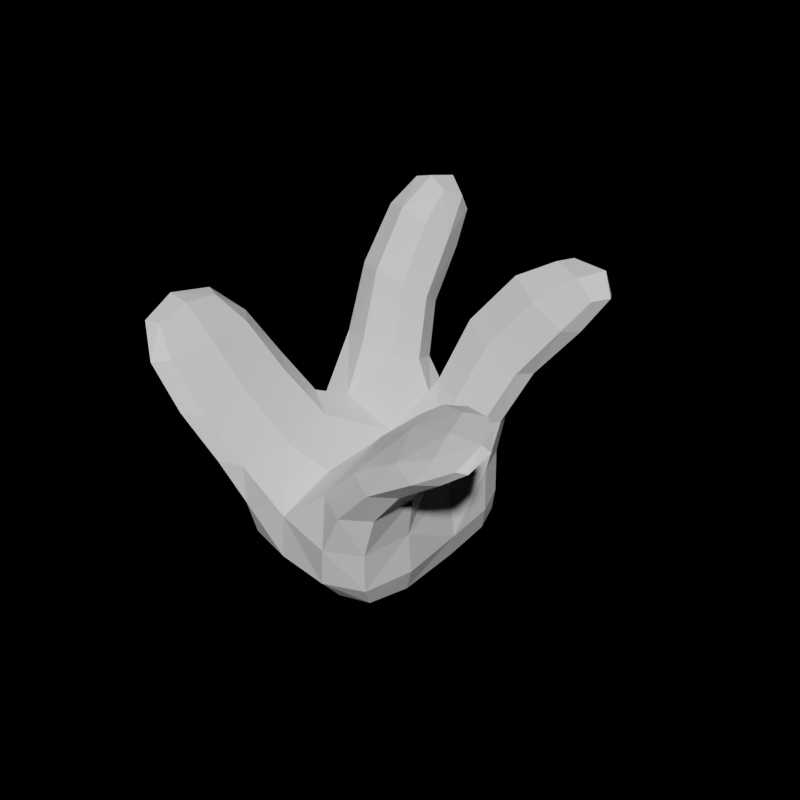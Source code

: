 # Source: plant2.blend  (saved by Blender 2.81.16; exported with 4.5.12 LTS)
import bpy
from mathutils import Matrix  # noqa: F401  (used for matrix-valued properties, if any)

bpy.ops.wm.read_factory_settings(use_empty=True)
scene = bpy.context.scene
scene.name = 'Scene'

# ---- collections
col_collection = bpy.data.collections.new('Collection'); scene.collection.children.link(col_collection)

# ---- materials (node trees are filled in below, after node groups)
mat_material = bpy.data.materials.new('Material')
mat_material.alpha_threshold = 0.0
mat_material.use_transparent_shadow = False
mat_material.line_color = (0.0, 0.0, 0.0, 1.0)

# ---- material node trees
mat_material.use_nodes = True; mat_material.node_tree.nodes.clear()
_N = mat_material.node_tree.nodes; _L = mat_material.node_tree.links
n0 = _N.new('ShaderNodeBsdfPrincipled'); n0.name = 'Principled BSDF'; n0.location = (1068, 337)
n0.distribution = 'GGX'
n0.subsurface_method = 'BURLEY'
n0.inputs[2].default_value = 0.4
n0.inputs[3].default_value = 1.45
n0.inputs[27].default_value = (0.0, 0.0, 0.0, 1.0)
n0.inputs[28].default_value = 1.0
n1 = _N.new('ShaderNodeOutputMaterial'); n1.name = 'Material Output'; n1.location = (1473, 232)
_L.new(n0.outputs[0], n1.inputs[0])
n1.is_active_output = True

# ---- world
world_world = bpy.data.worlds.new('World'); scene.world = world_world
world_world.use_nodes = True; world_world.node_tree.nodes.clear()
_N = world_world.node_tree.nodes; _L = world_world.node_tree.links
n0 = _N.new('ShaderNodeOutputWorld'); n0.name = 'World Output'; n0.location = (300, 300)
n1 = _N.new('ShaderNodeBackground'); n1.name = 'Background'; n1.location = (10, 300)
n1.inputs[0].default_value = (0.0, 0.0, 0.0, 1.0)
_L.new(n1.outputs[0], n0.inputs[0])
n0.is_active_output = True
world_world.color = (0.05088, 0.05088, 0.05088)
world_world.use_sun_shadow = False
world_world.sun_shadow_jitter_overblur = 0.0

# ---- meshes
me_cube = bpy.data.meshes.new('Cube')
me_cube.from_pydata([(2.302, -3.498, -1.647), (5.703, -3.977, 3.946), (1.704, 1.009, -1.549), (5.443, -1.609, 5.203), (-1.546, -2.539, -1.531), (3.988, -3.624, 4.251), (-0.5231, 1.015, -1.191), (3.208, -2.061, 5.137), (2.927, -3.518, 2.614), (0.5864, 0.5887, 3.53), (1.79, 0.127, 2.695), (0.6947, -3.675, 3.062), (-0.6646, 0.8124, 0.9153), (1.964, -3.462, 0.925), (1.484, 0.3106, 0.7341), (-0.8969, -3.159, 0.5659), (-3.505, 1.14, 1.238), (-2.664, 1.343, -0.8686), (-3.687, -2.212, -1.208), (-2.205, -2.832, 0.8886), (-1.836, -0.2664, 3.108), (-2.069, -4.238, 2.759), (-4.243, 0.06107, 3.431), (-3.376, -3.911, 3.081), (-3.484, -1.226, 6.008), (-3.446, -4.351, 5.68), (-4.932, -0.9688, 5.111), (-4.893, -4.094, 4.783), (-0.3995, 2.998, 1.232), (-0.258, 3.201, -0.875), (1.969, 2.829, -1.233), (1.749, 2.131, 1.05), (-3.239, 3.326, 1.554), (-2.398, 3.529, -0.5523), (-1.118, 1.196, 4.983), (-0.8525, 3.016, 3.558), (-3.29, 1.523, 5.306), (-3.025, 3.343, 3.881), (-0.7307, 1.684, 5.069), (0.6421, 3.87, 3.612), (2.526, 1.182, 3.115), (1.683, 3.002, 3.431), (-0.4496, 3.104, 7.545), (-0.1844, 4.924, 6.12), (-2.622, 3.431, 7.868), (-2.357, 5.251, 6.443), (2.43, 2.158, 7.325), (2.695, 4.343, 5.868), (4.579, 1.656, 5.371), (4.844, 3.476, 5.687)], [], [(0, 4, 6, 2), (2, 6, 29, 30), (4, 15, 19, 18), (13, 0, 2, 14), (15, 4, 0, 13), (5, 1, 3, 7), (5, 11, 8, 1), (1, 8, 10, 3), (7, 9, 11, 5), (3, 10, 9, 7), (11, 15, 13, 8), (8, 13, 14, 10), (9, 12, 15, 11), (10, 14, 12, 9), (16, 17, 18, 19), (12, 16, 22, 20), (6, 4, 18, 17), (16, 12, 34, 36), (20, 22, 26, 24), (19, 15, 21, 23), (15, 12, 20, 21), (16, 19, 23, 22), (25, 24, 26, 27), (22, 23, 27, 26), (23, 21, 25, 27), (21, 20, 24, 25), (31, 30, 29, 28), (28, 29, 33, 32), (17, 16, 32, 33), (6, 17, 33, 29), (14, 2, 30, 31), (14, 31, 41, 40), (37, 36, 44, 45), (32, 16, 36, 37), (28, 32, 37, 35), (12, 28, 35, 34), (41, 39, 47, 49), (31, 28, 39, 41), (12, 14, 40, 38), (28, 12, 38, 39), (44, 42, 43, 45), (36, 34, 42, 44), (35, 37, 45, 43), (34, 35, 43, 42), (46, 48, 49, 47), (39, 38, 46, 47), (40, 41, 49, 48), (38, 40, 48, 46)])
_uv = me_cube.uv_layers.new(name='UVMap')
_uv.uv.foreach_set('vector', [0.625, 0.5, 0.875, 0.5, 0.875, 0.75, 0.625, 0.75, 0.625, 0.75, 0.875, 0.75, 0.875, 0.75, 0.625, 0.75, 0.625, 0.25, 0.5797, 0.25, 0.5797, 0.25, 0.625, 0.25, 0.5797, 0.5, 0.625, 0.5, 0.625, 0.75, 0.5797, 0.75, 0.5797, 0.25, 0.625, 0.25, 0.625, 0.5, 0.5797, 0.5, 0.375, 0.25, 0.375, 0.5, 0.375, 0.75, 0.375, 1.0, 0.375, 0.25, 0.5479, 0.25, 0.5479, 0.5, 0.375, 0.5, 0.375, 0.5, 0.5479, 0.5, 0.5479, 0.75, 0.375, 0.75, 0.375, 0.0, 0.5479, 0.0, 0.5479, 0.25, 0.375, 0.25, 0.375, 0.75, 0.5479, 0.75, 0.5479, 1.0, 0.375, 1.0, 0.5479, 0.25, 0.5797, 0.25, 0.5797, 0.5, 0.5479, 0.5, 0.5479, 0.5, 0.5797, 0.5, 0.5797, 0.75, 0.5479, 0.75, 0.5479, 0.0, 0.5797, 0.0, 0.5797, 0.25, 0.5479, 0.25, 0.5479, 0.75, 0.5797, 0.75, 0.5797, 1.0, 0.5479, 1.0, 0.5797, 0.0, 0.625, 0.0, 0.625, 0.25, 0.5797, 0.25, 0.5797, 1.0, 0.5797, 1.0, 0.5797, 1.0, 0.5797, 1.0, 0.875, 0.75, 0.875, 0.5, 0.875, 0.5, 0.875, 0.75, 0.5797, 1.0, 0.5797, 1.0, 0.5797, 1.0, 0.5797, 1.0, 0.5797, 1.0, 0.5797, 1.0, 0.5797, 1.0, 0.5797, 1.0, 0.5797, 0.25, 0.5797, 0.25, 0.5797, 0.25, 0.5797, 0.25, 0.5797, 0.25, 0.5797, 0.0, 0.5797, 0.0, 0.5797, 0.25, 0.5797, 0.0, 0.5797, 0.25, 0.5797, 0.25, 0.5797, 0.0, 0.5797, 0.25, 0.5797, 0.0, 0.5797, 0.0, 0.5797, 0.25, 0.5797, 0.0, 0.5797, 0.25, 0.5797, 0.25, 0.5797, 0.0, 0.5797, 0.25, 0.5797, 0.25, 0.5797, 0.25, 0.5797, 0.25, 0.5797, 0.25, 0.5797, 0.0, 0.5797, 0.0, 0.5797, 0.25, 0.5797, 0.75, 0.625, 0.75, 0.625, 1.0, 0.5797, 1.0, 0.5797, 1.0, 0.625, 1.0, 0.625, 1.0, 0.5797, 1.0, 0.625, 0.0, 0.5797, 0.0, 0.5797, 0.0, 0.625, 0.0, 0.875, 0.75, 0.875, 0.75, 0.875, 0.75, 0.875, 0.75, 0.5797, 0.75, 0.625, 0.75, 0.625, 0.75, 0.5797, 0.75, 0.5797, 0.75, 0.5797, 0.75, 0.5797, 0.75, 0.5797, 0.75, 0.5797, 0.0, 0.5797, 0.0, 0.5797, 0.0, 0.5797, 0.0, 0.5797, 0.0, 0.5797, 0.0, 0.5797, 0.0, 0.5797, 0.0, 0.5797, 1.0, 0.5797, 1.0, 0.5797, 1.0, 0.5797, 1.0, 0.5797, 1.0, 0.5797, 1.0, 0.5797, 1.0, 0.5797, 1.0, 0.5797, 0.75, 0.5797, 1.0, 0.5797, 1.0, 0.5797, 0.75, 0.5797, 0.75, 0.5797, 1.0, 0.5797, 1.0, 0.5797, 0.75, 0.5797, 1.0, 0.5797, 0.75, 0.5797, 0.75, 0.5797, 1.0, 0.5797, 1.0, 0.5797, 1.0, 0.5797, 1.0, 0.5797, 1.0, 0.5797, 1.0, 0.5797, 1.0, 0.5797, 1.0, 0.5797, 1.0, 0.5797, 1.0, 0.5797, 1.0, 0.5797, 1.0, 0.5797, 1.0, 0.5797, 1.0, 0.5797, 1.0, 0.5797, 1.0, 0.5797, 1.0, 0.5797, 1.0, 0.5797, 1.0, 0.5797, 1.0, 0.5797, 1.0, 0.5797, 1.0, 0.5797, 0.75, 0.5797, 0.75, 0.5797, 1.0, 0.5797, 1.0, 0.5797, 1.0, 0.5797, 1.0, 0.5797, 1.0, 0.5797, 0.75, 0.5797, 0.75, 0.5797, 0.75, 0.5797, 0.75, 0.5797, 1.0, 0.5797, 0.75, 0.5797, 0.75, 0.5797, 1.0])
me_cube.materials.append(mat_material)
me_cube.use_remesh_preserve_volume = False
me_cube.use_remesh_preserve_attributes = False
me_cube.use_mirror_vertex_groups = False
me_cube.update()

# ---- objects
ob_cube = bpy.data.objects.new('Cube', me_cube)

# ---- transforms, parenting, visibility, modifiers, constraints
ob_cube.location = (0.0, 0.0, 0.0)
ob_cube.lock_rotations_4d = False
ob_cube.empty_display_type = 'ARROWS'
ob_cube.lineart.crease_threshold = 0.0
_m = ob_cube.modifiers.new('Subdivision', 'SUBSURF')
_m.uv_smooth = 'PRESERVE_CORNERS'
_m.quality = 2
_m.render_levels = 1
_m.show_only_control_edges = False
_m = ob_cube.modifiers.new('Displace', 'DISPLACE')
_m.strength = -0.3
_m = ob_cube.modifiers.new('Triangulate', 'TRIANGULATE')

# ---- collection membership
col_collection.objects.link(ob_cube)

# ---- scene / render settings (as saved in the file)
scene.frame_start = 1; scene.frame_end = 250; scene.frame_set(1)
scene.render.engine = 'BLENDER_EEVEE_NEXT'
scene.render.resolution_x = 1024
scene.render.resolution_y = 1024
scene.cycles.use_denoising = False
scene.cycles.samples = 128
scene.cycles.sampling_pattern = 'TABULATED_SOBOL'
scene.cycles.use_adaptive_sampling = False
scene.cycles.use_light_tree = False
scene.eevee.use_gtao = True
scene.view_settings.view_transform = 'Filmic'
bpy.context.view_layer.update()

# ---- added for rendering (the .blend has no active camera and no usable light): camera, sun
cam_auto = bpy.data.cameras.new('AutoCamera')
cam_auto.lens = 50.0
cam_auto.sensor_width = 36.0
cam_auto.clip_end = 1000.0
ob_auto_camera = bpy.data.objects.new('AutoCamera', cam_auto)
scene.collection.objects.link(ob_auto_camera)
ob_auto_camera.location = (13.9116, -16.476, 13.836)
ob_auto_camera.rotation_euler = (1.09748, -7.21219e-08, 0.694738)
scene.camera = ob_auto_camera
light_auto_sun = bpy.data.lights.new('AutoSun', 'SUN')
light_auto_sun.energy = 3.0
light_auto_sun.angle = 0.0523599
ob_auto_sun = bpy.data.objects.new('AutoSun', light_auto_sun)
scene.collection.objects.link(ob_auto_sun)
ob_auto_sun.rotation_euler = (0.872665, 0.174533, 0.523599)
bpy.context.view_layer.update()
